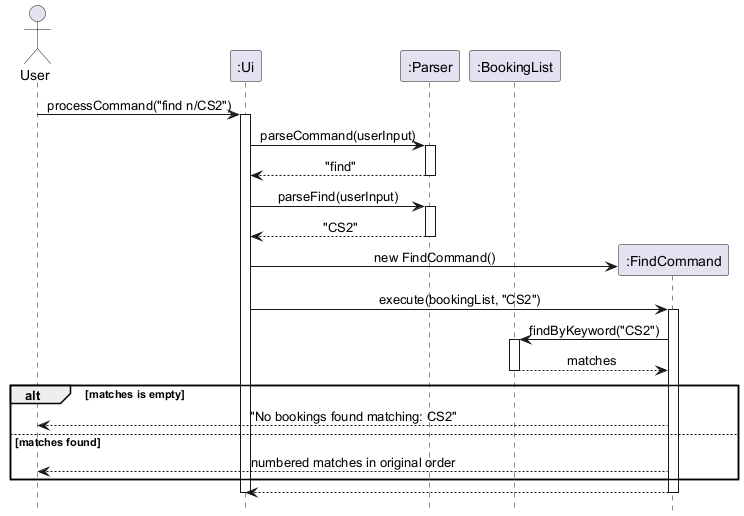

The diagram above was rendered by PlantUML. Its source (embedded in the PNG):
@startuml
skinparam sequenceMessageAlign center
hide footbox

actor User

participant ":Ui" as UI

participant ":Parser" as Parser
participant ":BookingList" as Bookings

User -> UI: processCommand("find n/CS2")
activate UI

UI -> Parser: parseCommand(userInput)
activate Parser
Parser --> UI: "find"
deactivate Parser

UI -> Parser: parseFind(userInput)
activate Parser
Parser --> UI: "CS2"
deactivate Parser

create participant ":FindCommand" as Find
UI -> Find: new FindCommand()

UI -> Find: execute(bookingList, "CS2")
activate Find

Find -> Bookings: findByKeyword("CS2")
activate Bookings
Bookings --> Find: matches
deactivate Bookings

alt matches is empty
    Find --> User: "No bookings found matching: CS2"
else matches found
    Find --> User: numbered matches in original order
end

Find --> UI
deactivate Find

deactivate UI
@enduml